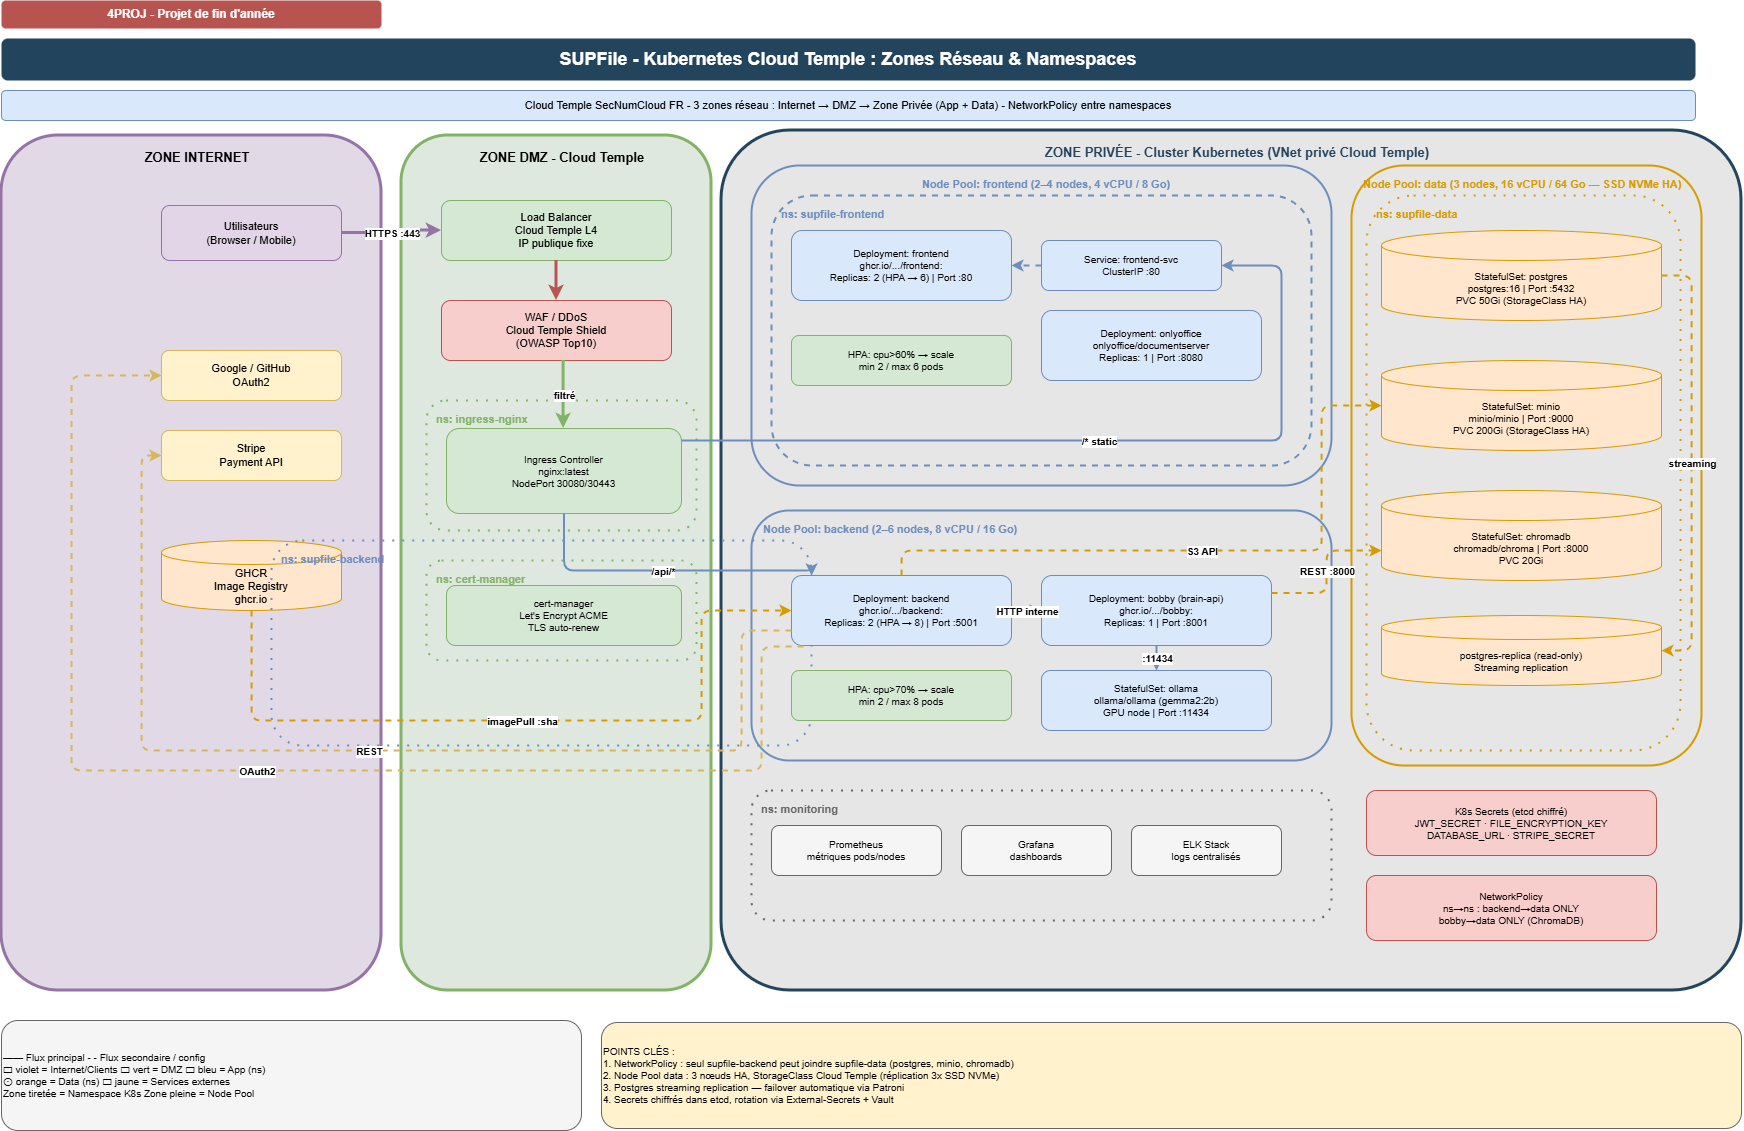

The diagram above was exported from draw.io. Its source (the exported page's mxGraphModel, read from the mxfile embedded in the PNG):
<mxGraphModel dx="3577" dy="1165" grid="1" gridSize="10" guides="1" tooltips="1" connect="1" arrows="1" fold="1" page="1" pageScale="1" pageWidth="1654" pageHeight="1169" background="#ffffff" math="0" shadow="0">
  <root>
    <mxCell id="0" />
    <mxCell id="1" parent="0" />
    <mxCell id="p2-e9" edge="1" parent="1" source="p2-dep-backend" style="edgeStyle=orthogonalEdgeStyle;html=1;endArrow=classic;strokeWidth=2;strokeColor=#D79B00;exitX=0.75;exitY=1;exitDx=0;exitDy=0;" target="p2-ss-pg">
      <mxGeometry relative="1" as="geometry">
        <Array as="points">
          <mxPoint x="875" y="680" />
          <mxPoint x="1630" y="680" />
          <mxPoint x="1630" y="295" />
        </Array>
      </mxGeometry>
    </mxCell>
    <mxCell id="p2-e9-lbl" connectable="0" parent="p2-e9" style="edgeLabel;html=1;align=center;verticalAlign=middle;resizable=0;points=[];fontSize=10;fontStyle=1;" value="SQL/Prisma" vertex="1">
      <mxGeometry relative="1" as="geometry" />
    </mxCell>
    <mxCell id="p2-hdr" parent="1" style="text;html=1;strokeColor=none;fillColor=#B85450;align=center;verticalAlign=middle;whiteSpace=wrap;rounded=1;fontSize=12;fontStyle=1;fontColor=#FFFFFF;" value="4PROJ - Projet de fin d'année" vertex="1">
      <mxGeometry height="28" width="380" x="-80" y="20" as="geometry" />
    </mxCell>
    <mxCell id="p2-title" parent="1" style="text;html=1;strokeColor=none;fillColor=#23445D;align=center;verticalAlign=middle;whiteSpace=wrap;rounded=1;fontSize=18;fontStyle=1;fontColor=#FFFFFF;" value="SUPFile - Kubernetes Cloud Temple : Zones Réseau &amp;amp; Namespaces" vertex="1">
      <mxGeometry height="42" width="1694" x="-80" y="58" as="geometry" />
    </mxCell>
    <mxCell id="p2-sub" parent="1" style="text;html=1;strokeColor=#6C8EBF;fillColor=#DAE8FC;align=center;verticalAlign=middle;whiteSpace=wrap;rounded=1;fontSize=11;" value="Cloud Temple SecNumCloud FR - 3 zones réseau : Internet → DMZ → Zone Privée (App + Data) - NetworkPolicy entre namespaces" vertex="1">
      <mxGeometry height="30" width="1694" x="-80" y="110" as="geometry" />
    </mxCell>
    <mxCell id="p2-zone-internet" parent="1" style="rounded=1;whiteSpace=wrap;html=1;fillColor=#E2D9E7;strokeColor=#9673a6;strokeWidth=3;fontSize=13;align=center;verticalAlign=top;spacingLeft=12;spacingTop=8;fontStyle=1;" value="ZONE INTERNET" vertex="1">
      <mxGeometry height="855" width="380" x="-80" y="155" as="geometry" />
    </mxCell>
    <mxCell id="p2-users" parent="1" style="rounded=1;whiteSpace=wrap;html=1;fillColor=#E1D5E7;strokeColor=#9673A6;fontSize=11;" value="Utilisateurs&#10;(Browser / Mobile)" vertex="1">
      <mxGeometry height="55" width="180" x="80" y="225" as="geometry" />
    </mxCell>
    <mxCell id="p2-ext-google" parent="1" style="rounded=1;whiteSpace=wrap;html=1;fillColor=#FFF2CC;strokeColor=#D6B656;fontSize=11;" value="Google / GitHub&#10;OAuth2" vertex="1">
      <mxGeometry height="50" width="180" x="80" y="370" as="geometry" />
    </mxCell>
    <mxCell id="p2-ext-stripe" parent="1" style="rounded=1;whiteSpace=wrap;html=1;fillColor=#FFF2CC;strokeColor=#D6B656;fontSize=11;" value="Stripe&#10;Payment API" vertex="1">
      <mxGeometry height="50" width="180" x="80" y="450" as="geometry" />
    </mxCell>
    <mxCell id="p2-ghcr" parent="1" style="shape=cylinder3;whiteSpace=wrap;html=1;boundedLbl=1;backgroundOutline=1;size=12;fillColor=#FFE6CC;strokeColor=#D79B00;fontSize=11;" value="GHCR&#10;Image Registry&#10;ghcr.io" vertex="1">
      <mxGeometry height="70" width="180" x="80" y="560" as="geometry" />
    </mxCell>
    <mxCell id="p2-zone-dmz" parent="1" style="rounded=1;whiteSpace=wrap;html=1;fillColor=#DEE8DE;strokeColor=#82b366;strokeWidth=3;fontSize=13;align=center;verticalAlign=top;spacingLeft=12;spacingTop=8;fontStyle=1;" value="ZONE DMZ - Cloud Temple" vertex="1">
      <mxGeometry height="855" width="310" x="320" y="155" as="geometry" />
    </mxCell>
    <mxCell id="p2-lb" parent="1" style="rounded=1;whiteSpace=wrap;html=1;fillColor=#D5E8D4;strokeColor=#82B366;fontSize=11;" value="Load Balancer&#10;Cloud Temple L4&#10;IP publique fixe" vertex="1">
      <mxGeometry height="60" width="230" x="360" y="220" as="geometry" />
    </mxCell>
    <mxCell id="p2-waf" parent="1" style="rounded=1;whiteSpace=wrap;html=1;fillColor=#F8CECC;strokeColor=#B85450;fontSize=11;" value="WAF / DDoS&#10;Cloud Temple Shield&#10;(OWASP Top10)" vertex="1">
      <mxGeometry height="60" width="230" x="360" y="320" as="geometry" />
    </mxCell>
    <mxCell id="p2-ns-ingress" parent="1" style="rounded=1;whiteSpace=wrap;html=1;fillColor=#DEE8DE;strokeColor=#82B366;strokeWidth=2;dashed=1;fontSize=11;align=left;verticalAlign=top;spacingLeft=8;spacingTop=6;fontStyle=1;fontColor=#82B366;dashPattern=1 4;" value="ns: ingress-nginx" vertex="1">
      <mxGeometry height="130" width="270" x="345" y="420" as="geometry" />
    </mxCell>
    <mxCell id="p2-ingress-ctrl" parent="1" style="rounded=1;whiteSpace=wrap;html=1;fillColor=#D5E8D4;strokeColor=#82B366;fontSize=10;" value="Ingress Controller&#10;nginx:latest&#10;NodePort 30080/30443" vertex="1">
      <mxGeometry height="85" width="235" x="365" y="448" as="geometry" />
    </mxCell>
    <mxCell id="p2-ns-cert" parent="1" style="rounded=1;whiteSpace=wrap;html=1;fillColor=none;strokeColor=#82B366;strokeWidth=2;dashed=1;fontSize=11;align=left;verticalAlign=top;spacingLeft=8;spacingTop=6;fontStyle=1;fontColor=#82B366;dashPattern=1 4;" value="ns: cert-manager" vertex="1">
      <mxGeometry height="100" width="270" x="345" y="580" as="geometry" />
    </mxCell>
    <mxCell id="p2-cert" parent="1" style="rounded=1;whiteSpace=wrap;html=1;fillColor=#D5E8D4;strokeColor=#82B366;fontSize=10;" value="cert-manager&#10;Let's Encrypt ACME&#10;TLS auto-renew" vertex="1">
      <mxGeometry height="60" width="235" x="365" y="605" as="geometry" />
    </mxCell>
    <mxCell id="p2-zone-private" parent="1" style="rounded=1;whiteSpace=wrap;html=1;fillColor=#E6E6E6;strokeColor=#23445D;strokeWidth=3;fontSize=13;align=center;verticalAlign=top;spacingLeft=12;spacingTop=8;fontStyle=1;fontColor=#23445D;arcSize=8;" value="ZONE PRIVÉE - Cluster Kubernetes (VNet privé Cloud Temple)" vertex="1">
      <mxGeometry height="860" width="1020" x="640" y="150" as="geometry" />
    </mxCell>
    <mxCell id="p2-nodepool-front" parent="1" style="rounded=1;whiteSpace=wrap;html=1;fillColor=none;strokeColor=#6C8EBF;strokeWidth=2;dashed=0;fontSize=11;align=center;verticalAlign=top;spacingLeft=10;spacingTop=6;fontStyle=1;fontColor=#6C8EBF;" value="Node Pool: frontend (2–4 nodes, 4 vCPU / 8 Go)" vertex="1">
      <mxGeometry height="320" width="580" x="670" y="185" as="geometry" />
    </mxCell>
    <mxCell id="p2-ns-front" parent="1" style="rounded=1;whiteSpace=wrap;html=1;fillColor=none;strokeColor=#6C8EBF;strokeWidth=2;dashed=1;fontSize=11;align=left;verticalAlign=top;spacingLeft=8;spacingTop=6;fontStyle=1;fontColor=#6C8EBF;" value="ns: supfile-frontend" vertex="1">
      <mxGeometry height="270" width="540" x="690" y="215" as="geometry" />
    </mxCell>
    <mxCell id="p2-dep-frontend" parent="1" style="rounded=1;whiteSpace=wrap;html=1;fillColor=#DAE8FC;strokeColor=#6C8EBF;fontSize=10;" value="Deployment: frontend&#10;ghcr.io/.../frontend:&lt;sha&gt;&#10;Replicas: 2 (HPA → 6) | Port :80" vertex="1">
      <mxGeometry height="70" width="220" x="710" y="250" as="geometry" />
    </mxCell>
    <mxCell id="p2-svc-front" parent="1" style="rounded=1;whiteSpace=wrap;html=1;fillColor=#DAE8FC;strokeColor=#6C8EBF;fontSize=10;" value="Service: frontend-svc&#10;ClusterIP :80" vertex="1">
      <mxGeometry height="50" width="180" x="960" y="260" as="geometry" />
    </mxCell>
    <mxCell id="p2-hpa-front" parent="1" style="rounded=1;whiteSpace=wrap;html=1;fillColor=#D5E8D4;strokeColor=#82B366;fontSize=10;" value="HPA: cpu&gt;60% → scale&#10;min 2 / max 6 pods" vertex="1">
      <mxGeometry height="50" width="220" x="710" y="355" as="geometry" />
    </mxCell>
    <mxCell id="p2-onlyoffice" parent="1" style="rounded=1;whiteSpace=wrap;html=1;fillColor=#DAE8FC;strokeColor=#6C8EBF;fontSize=10;" value="Deployment: onlyoffice&#10;onlyoffice/documentserver&#10;Replicas: 1 | Port :8080" vertex="1">
      <mxGeometry height="70" width="220" x="960" y="330" as="geometry" />
    </mxCell>
    <mxCell id="p2-nodepool-back" parent="1" style="rounded=1;whiteSpace=wrap;html=1;fillColor=none;strokeColor=#6C8EBF;strokeWidth=2;dashed=0;fontSize=11;align=left;verticalAlign=top;spacingLeft=10;spacingTop=6;fontStyle=1;fontColor=#6C8EBF;" value="Node Pool: backend (2–6 nodes, 8 vCPU / 16 Go)" vertex="1">
      <mxGeometry height="250" width="580" x="670" y="530" as="geometry" />
    </mxCell>
    <mxCell id="p2-ns-back" parent="1" style="rounded=1;whiteSpace=wrap;html=1;fillColor=none;strokeColor=#6C8EBF;strokeWidth=2;dashed=1;fontSize=11;align=left;verticalAlign=top;spacingLeft=8;spacingTop=6;fontStyle=1;fontColor=#6C8EBF;dashPattern=1 4;" value="ns: supfile-backend" vertex="1">
      <mxGeometry height="205" width="540" x="190" y="560" as="geometry" />
    </mxCell>
    <mxCell id="p2-dep-backend" parent="1" style="rounded=1;whiteSpace=wrap;html=1;fillColor=#DAE8FC;strokeColor=#6C8EBF;fontSize=10;" value="Deployment: backend&#10;ghcr.io/.../backend:&lt;sha&gt;&#10;Replicas: 2 (HPA → 8) | Port :5001" vertex="1">
      <mxGeometry height="70" width="220" x="710" y="595" as="geometry" />
    </mxCell>
    <mxCell id="p2-dep-bobby" parent="1" style="rounded=1;whiteSpace=wrap;html=1;fillColor=#DAE8FC;strokeColor=#6C8EBF;fontSize=10;" value="Deployment: bobby (brain-api)&#10;ghcr.io/.../bobby:&lt;sha&gt;&#10;Replicas: 1 | Port :8001" vertex="1">
      <mxGeometry height="70" width="230" x="960" y="595" as="geometry" />
    </mxCell>
    <mxCell id="p2-hpa-back" parent="1" style="rounded=1;whiteSpace=wrap;html=1;fillColor=#D5E8D4;strokeColor=#82B366;fontSize=10;" value="HPA: cpu&gt;70% → scale&#10;min 2 / max 8 pods" vertex="1">
      <mxGeometry height="50" width="220" x="710" y="690" as="geometry" />
    </mxCell>
    <mxCell id="p2-ollama" parent="1" style="rounded=1;whiteSpace=wrap;html=1;fillColor=#DAE8FC;strokeColor=#6C8EBF;fontSize=10;" value="StatefulSet: ollama&#10;ollama/ollama (gemma2:2b)&#10;GPU node | Port :11434" vertex="1">
      <mxGeometry height="60" width="230" x="960" y="690" as="geometry" />
    </mxCell>
    <mxCell id="p2-nodepool-data" parent="1" style="rounded=1;whiteSpace=wrap;html=1;fillColor=none;strokeColor=#D79B00;strokeWidth=2;dashed=0;fontSize=11;align=left;verticalAlign=top;spacingLeft=10;spacingTop=6;fontStyle=1;fontColor=#D79B00;" value="Node Pool: data (3 nodes, 16 vCPU / 64 Go — SSD NVMe HA)" vertex="1">
      <mxGeometry height="600" width="350" x="1270" y="185" as="geometry" />
    </mxCell>
    <mxCell id="p2-ns-data" parent="1" style="rounded=1;whiteSpace=wrap;html=1;fillColor=none;strokeColor=#D79B00;strokeWidth=2;dashed=1;fontSize=11;align=left;verticalAlign=top;spacingLeft=8;spacingTop=6;fontStyle=1;fontColor=#D79B00;dashPattern=1 4;" value="ns: supfile-data" vertex="1">
      <mxGeometry height="555" width="314" x="1285" y="215" as="geometry" />
    </mxCell>
    <mxCell id="p2-ss-pg" parent="1" style="shape=cylinder3;whiteSpace=wrap;html=1;boundedLbl=1;backgroundOutline=1;size=15;fillColor=#FFE6CC;strokeColor=#D79B00;fontSize=10;" value="StatefulSet: postgres&#10;postgres:16 | Port :5432&#10;PVC 50Gi (StorageClass HA)" vertex="1">
      <mxGeometry height="90" width="280" x="1300" y="250" as="geometry" />
    </mxCell>
    <mxCell id="p2-ss-minio" parent="1" style="shape=cylinder3;whiteSpace=wrap;html=1;boundedLbl=1;backgroundOutline=1;size=15;fillColor=#FFE6CC;strokeColor=#D79B00;fontSize=10;" value="StatefulSet: minio&#10;minio/minio | Port :9000&#10;PVC 200Gi (StorageClass HA)" vertex="1">
      <mxGeometry height="90" width="280" x="1300" y="380" as="geometry" />
    </mxCell>
    <mxCell id="p2-ss-chroma" parent="1" style="shape=cylinder3;whiteSpace=wrap;html=1;boundedLbl=1;backgroundOutline=1;size=15;fillColor=#FFE6CC;strokeColor=#D79B00;fontSize=10;" value="StatefulSet: chromadb&#10;chromadb/chroma | Port :8000&#10;PVC 20Gi" vertex="1">
      <mxGeometry height="90" width="280" x="1300" y="510" as="geometry" />
    </mxCell>
    <mxCell id="p2-ss-pg-replica" parent="1" style="shape=cylinder3;whiteSpace=wrap;html=1;boundedLbl=1;backgroundOutline=1;size=12;fillColor=#FFE6CC;strokeColor=#D79B00;fontSize=10;" value="postgres-replica (read-only)&#10;Streaming replication" vertex="1">
      <mxGeometry height="70" width="280" x="1300" y="635" as="geometry" />
    </mxCell>
    <mxCell id="p2-ns-monitoring" parent="1" style="rounded=1;whiteSpace=wrap;html=1;fillColor=none;strokeColor=#666666;strokeWidth=2;dashed=1;fontSize=11;align=left;verticalAlign=top;spacingLeft=8;spacingTop=6;fontStyle=1;fontColor=#666666;dashPattern=1 4;" value="ns: monitoring" vertex="1">
      <mxGeometry height="130" width="580" x="670" y="810" as="geometry" />
    </mxCell>
    <mxCell id="p2-prometheus" parent="1" style="rounded=1;whiteSpace=wrap;html=1;fillColor=#F5F5F5;strokeColor=#666666;fontSize=10;" value="Prometheus&#10;métriques pods/nodes" vertex="1">
      <mxGeometry height="50" width="170" x="690" y="845" as="geometry" />
    </mxCell>
    <mxCell id="p2-grafana" parent="1" style="rounded=1;whiteSpace=wrap;html=1;fillColor=#F5F5F5;strokeColor=#666666;fontSize=10;" value="Grafana&#10;dashboards" vertex="1">
      <mxGeometry height="50" width="150" x="880" y="845" as="geometry" />
    </mxCell>
    <mxCell id="p2-elk" parent="1" style="rounded=1;whiteSpace=wrap;html=1;fillColor=#F5F5F5;strokeColor=#666666;fontSize=10;" value="ELK Stack&#10;logs centralisés" vertex="1">
      <mxGeometry height="50" width="150" x="1050" y="845" as="geometry" />
    </mxCell>
    <mxCell id="p2-secrets" parent="1" style="rounded=1;whiteSpace=wrap;html=1;fillColor=#F8CECC;strokeColor=#B85450;fontSize=10;" value="K8s Secrets (etcd chiffré)&#10;JWT_SECRET · FILE_ENCRYPTION_KEY&#10;DATABASE_URL · STRIPE_SECRET" vertex="1">
      <mxGeometry height="65" width="290" x="1285" y="810" as="geometry" />
    </mxCell>
    <mxCell id="p2-netpol" parent="1" style="rounded=1;whiteSpace=wrap;html=1;fillColor=#F8CECC;strokeColor=#B85450;fontSize=10;" value="NetworkPolicy&#10;ns→ns : backend→data ONLY&#10;bobby→data ONLY (ChromaDB)" vertex="1">
      <mxGeometry height="65" width="290" x="1285" y="895" as="geometry" />
    </mxCell>
    <mxCell id="p2-e1" edge="1" parent="1" source="p2-users" style="edgeStyle=orthogonalEdgeStyle;html=1;endArrow=classic;strokeWidth=3;strokeColor=#9673A6;" target="p2-lb">
      <mxGeometry relative="1" as="geometry" />
    </mxCell>
    <mxCell id="p2-e1-lbl" connectable="0" parent="p2-e1" style="edgeLabel;html=1;align=center;verticalAlign=middle;resizable=0;points=[];fontSize=10;fontStyle=1;" value="HTTPS :443" vertex="1">
      <mxGeometry relative="1" as="geometry" />
    </mxCell>
    <mxCell id="p2-e2" edge="1" parent="1" source="p2-lb" style="edgeStyle=orthogonalEdgeStyle;html=1;endArrow=classic;strokeWidth=3;strokeColor=#B85450;" target="p2-waf">
      <mxGeometry relative="1" as="geometry" />
    </mxCell>
    <mxCell id="p2-e3" edge="1" parent="1" source="p2-waf" style="edgeStyle=orthogonalEdgeStyle;html=1;endArrow=classic;strokeWidth=3;strokeColor=#82B366;" target="p2-ingress-ctrl">
      <mxGeometry relative="1" as="geometry">
        <Array as="points">
          <mxPoint x="482" y="400" />
          <mxPoint x="482" y="400" />
        </Array>
      </mxGeometry>
    </mxCell>
    <mxCell id="p2-e3-lbl" connectable="0" parent="p2-e3" style="edgeLabel;html=1;align=center;verticalAlign=middle;resizable=0;points=[];fontSize=10;fontStyle=1;" value="filtré" vertex="1">
      <mxGeometry relative="1" as="geometry" />
    </mxCell>
    <mxCell id="p2-e4" edge="1" parent="1" source="p2-ingress-ctrl" style="edgeStyle=orthogonalEdgeStyle;html=1;endArrow=classic;strokeWidth=2;strokeColor=#6C8EBF;" target="p2-svc-front">
      <mxGeometry relative="1" as="geometry">
        <Array as="points">
          <mxPoint x="1200" y="460" />
          <mxPoint x="1200" y="285" />
        </Array>
      </mxGeometry>
    </mxCell>
    <mxCell id="p2-e4-lbl" connectable="0" parent="p2-e4" style="edgeLabel;html=1;align=center;verticalAlign=middle;resizable=0;points=[];fontSize=10;fontStyle=1;" value="/* static" vertex="1">
      <mxGeometry relative="1" as="geometry" />
    </mxCell>
    <mxCell id="p2-e5" edge="1" parent="1" source="p2-ingress-ctrl" style="edgeStyle=orthogonalEdgeStyle;html=1;endArrow=classic;strokeWidth=2;strokeColor=#6C8EBF;" target="p2-dep-backend">
      <mxGeometry relative="1" as="geometry">
        <Array as="points">
          <mxPoint x="482" y="590" />
          <mxPoint x="730" y="590" />
        </Array>
      </mxGeometry>
    </mxCell>
    <mxCell id="p2-e5-lbl" connectable="0" parent="p2-e5" style="edgeLabel;html=1;align=center;verticalAlign=middle;resizable=0;points=[];fontSize=10;fontStyle=1;" value="/api/*" vertex="1">
      <mxGeometry relative="1" as="geometry" />
    </mxCell>
    <mxCell id="p2-e6" edge="1" parent="1" source="p2-svc-front" style="edgeStyle=orthogonalEdgeStyle;html=1;endArrow=classic;strokeWidth=2;strokeColor=#6C8EBF;dashed=1;flowAnimation=1;" target="p2-dep-frontend">
      <mxGeometry relative="1" as="geometry" />
    </mxCell>
    <mxCell id="p2-e7" edge="1" parent="1" source="p2-dep-backend" style="edgeStyle=orthogonalEdgeStyle;html=1;endArrow=classic;strokeWidth=2;strokeColor=#6C8EBF;" target="p2-dep-bobby">
      <mxGeometry relative="1" as="geometry" />
    </mxCell>
    <mxCell id="p2-e7-lbl" connectable="0" parent="p2-e7" style="edgeLabel;html=1;align=center;verticalAlign=middle;resizable=0;points=[];fontSize=10;fontStyle=1;" value="HTTP interne" vertex="1">
      <mxGeometry relative="1" as="geometry" />
    </mxCell>
    <mxCell id="p2-e8" edge="1" parent="1" source="p2-dep-bobby" style="edgeStyle=orthogonalEdgeStyle;html=1;endArrow=classic;strokeWidth=2;strokeColor=#6C8EBF;" target="p2-ollama">
      <mxGeometry relative="1" as="geometry" />
    </mxCell>
    <mxCell id="p2-e8-lbl" connectable="0" parent="p2-e8" style="edgeLabel;html=1;align=center;verticalAlign=middle;resizable=0;points=[];fontSize=10;fontStyle=1;" value=":11434" vertex="1">
      <mxGeometry relative="1" as="geometry" />
    </mxCell>
    <mxCell id="p2-e10" edge="1" parent="1" source="p2-dep-backend" style="edgeStyle=orthogonalEdgeStyle;html=1;endArrow=classic;strokeWidth=2;dashed=1;strokeColor=#D79B00;flowAnimation=1;" target="p2-ss-minio">
      <mxGeometry relative="1" as="geometry">
        <Array as="points">
          <mxPoint x="820" y="570" />
          <mxPoint x="1240" y="570" />
          <mxPoint x="1240" y="425" />
        </Array>
      </mxGeometry>
    </mxCell>
    <mxCell id="p2-e10-lbl" connectable="0" parent="p2-e10" style="edgeLabel;html=1;align=center;verticalAlign=middle;resizable=0;points=[];fontSize=10;fontStyle=1;" value="S3 API" vertex="1">
      <mxGeometry relative="1" as="geometry" />
    </mxCell>
    <mxCell id="p2-e11" edge="1" parent="1" source="p2-dep-bobby" style="edgeStyle=orthogonalEdgeStyle;html=1;endArrow=classic;strokeWidth=2;dashed=1;strokeColor=#D79B00;exitX=1;exitY=0.25;exitDx=0;exitDy=0;flowAnimation=1;" target="p2-ss-chroma">
      <mxGeometry relative="1" as="geometry">
        <Array as="points">
          <mxPoint x="1245" y="612" />
          <mxPoint x="1245" y="570" />
        </Array>
      </mxGeometry>
    </mxCell>
    <mxCell id="p2-e11-lbl" connectable="0" parent="p2-e11" style="edgeLabel;html=1;align=center;verticalAlign=middle;resizable=0;points=[];fontSize=10;fontStyle=1;" value="REST :8000" vertex="1">
      <mxGeometry relative="1" as="geometry" />
    </mxCell>
    <mxCell id="p2-e12" edge="1" parent="1" source="p2-ss-pg" style="edgeStyle=orthogonalEdgeStyle;html=1;endArrow=classic;strokeWidth=2;strokeColor=#D79B00;dashed=1;flowAnimation=1;" target="p2-ss-pg-replica">
      <mxGeometry relative="1" as="geometry">
        <Array as="points">
          <mxPoint x="1610" y="295" />
          <mxPoint x="1610" y="670" />
        </Array>
      </mxGeometry>
    </mxCell>
    <mxCell id="p2-e12-lbl" connectable="0" parent="p2-e12" style="edgeLabel;html=1;align=center;verticalAlign=middle;resizable=0;points=[];fontSize=10;fontStyle=1;" value="streaming" vertex="1">
      <mxGeometry relative="1" as="geometry" />
    </mxCell>
    <mxCell id="p2-e13" edge="1" parent="1" source="p2-ghcr" style="edgeStyle=orthogonalEdgeStyle;html=1;endArrow=classic;strokeWidth=2;dashed=1;strokeColor=#D79B00;entryX=0;entryY=0.5;entryDx=0;entryDy=0;flowAnimation=1;" target="p2-dep-backend">
      <mxGeometry relative="1" as="geometry">
        <Array as="points">
          <mxPoint x="170" y="740" />
          <mxPoint x="620" y="740" />
          <mxPoint x="620" y="630" />
        </Array>
      </mxGeometry>
    </mxCell>
    <mxCell id="p2-e13-lbl" connectable="0" parent="p2-e13" style="edgeLabel;html=1;align=center;verticalAlign=middle;resizable=0;points=[];fontSize=10;fontStyle=1;" value="imagePull :sha" vertex="1">
      <mxGeometry relative="1" as="geometry" />
    </mxCell>
    <mxCell id="p2-e14" edge="1" parent="1" source="p2-dep-backend" style="edgeStyle=orthogonalEdgeStyle;html=1;endArrow=classic;strokeWidth=2;dashed=1;strokeColor=#D6B656;exitX=0.055;exitY=1.016;exitDx=0;exitDy=0;exitPerimeter=0;flowAnimation=1;" target="p2-ext-google">
      <mxGeometry relative="1" as="geometry">
        <Array as="points">
          <mxPoint x="680" y="666" />
          <mxPoint x="680" y="790" />
          <mxPoint x="-10" y="790" />
          <mxPoint x="-10" y="395" />
        </Array>
      </mxGeometry>
    </mxCell>
    <mxCell id="p2-e14-lbl" connectable="0" parent="p2-e14" style="edgeLabel;html=1;align=center;verticalAlign=middle;resizable=0;points=[];fontSize=10;fontStyle=1;" value="OAuth2" vertex="1">
      <mxGeometry relative="1" as="geometry" />
    </mxCell>
    <mxCell id="p2-e15" edge="1" parent="1" style="edgeStyle=orthogonalEdgeStyle;html=1;endArrow=classic;strokeWidth=2;dashed=1;strokeColor=#D6B656;flowAnimation=1;" target="p2-ext-stripe">
      <mxGeometry relative="1" as="geometry">
        <Array as="points">
          <mxPoint x="710" y="650" />
          <mxPoint x="660" y="650" />
          <mxPoint x="660" y="770" />
          <mxPoint x="60" y="770" />
          <mxPoint x="60" y="475" />
        </Array>
        <mxPoint x="710" y="650" as="sourcePoint" />
      </mxGeometry>
    </mxCell>
    <mxCell id="p2-e15-lbl" connectable="0" parent="p2-e15" style="edgeLabel;html=1;align=center;verticalAlign=middle;resizable=0;points=[];fontSize=10;fontStyle=1;" value="REST" vertex="1">
      <mxGeometry relative="1" as="geometry" />
    </mxCell>
    <mxCell id="p2-legend" parent="1" style="text;html=1;strokeColor=#666666;fillColor=#F5F5F5;align=left;verticalAlign=middle;whiteSpace=wrap;rounded=1;fontSize=10;" value="━━ Flux principal   - - Flux secondaire / config&#10;▭ violet = Internet/Clients   ▭ vert = DMZ   ▭ bleu = App (ns)&#10;⊙ orange = Data (ns)   ▭ jaune = Services externes&#10;Zone tiretée = Namespace K8s   Zone pleine = Node Pool" vertex="1">
      <mxGeometry height="110" width="580" x="-80" y="1040" as="geometry" />
    </mxCell>
    <mxCell id="p2-notes" parent="1" style="text;html=1;strokeColor=#666666;fillColor=#FFF2CC;align=left;verticalAlign=middle;whiteSpace=wrap;rounded=1;fontSize=10;" value="POINTS CLÉS :&#10;1. NetworkPolicy : seul supfile-backend peut joindre supfile-data (postgres, minio, chromadb)&#10;2. Node Pool data : 3 nœuds HA, StorageClass Cloud Temple (réplication 3x SSD NVMe)&#10;3. Postgres streaming replication — failover automatique via Patroni&#10;4. Secrets chiffrés dans etcd, rotation via External-Secrets + Vault" vertex="1">
      <mxGeometry height="106" width="1140" x="520" y="1042" as="geometry" />
    </mxCell>
  </root>
</mxGraphModel>